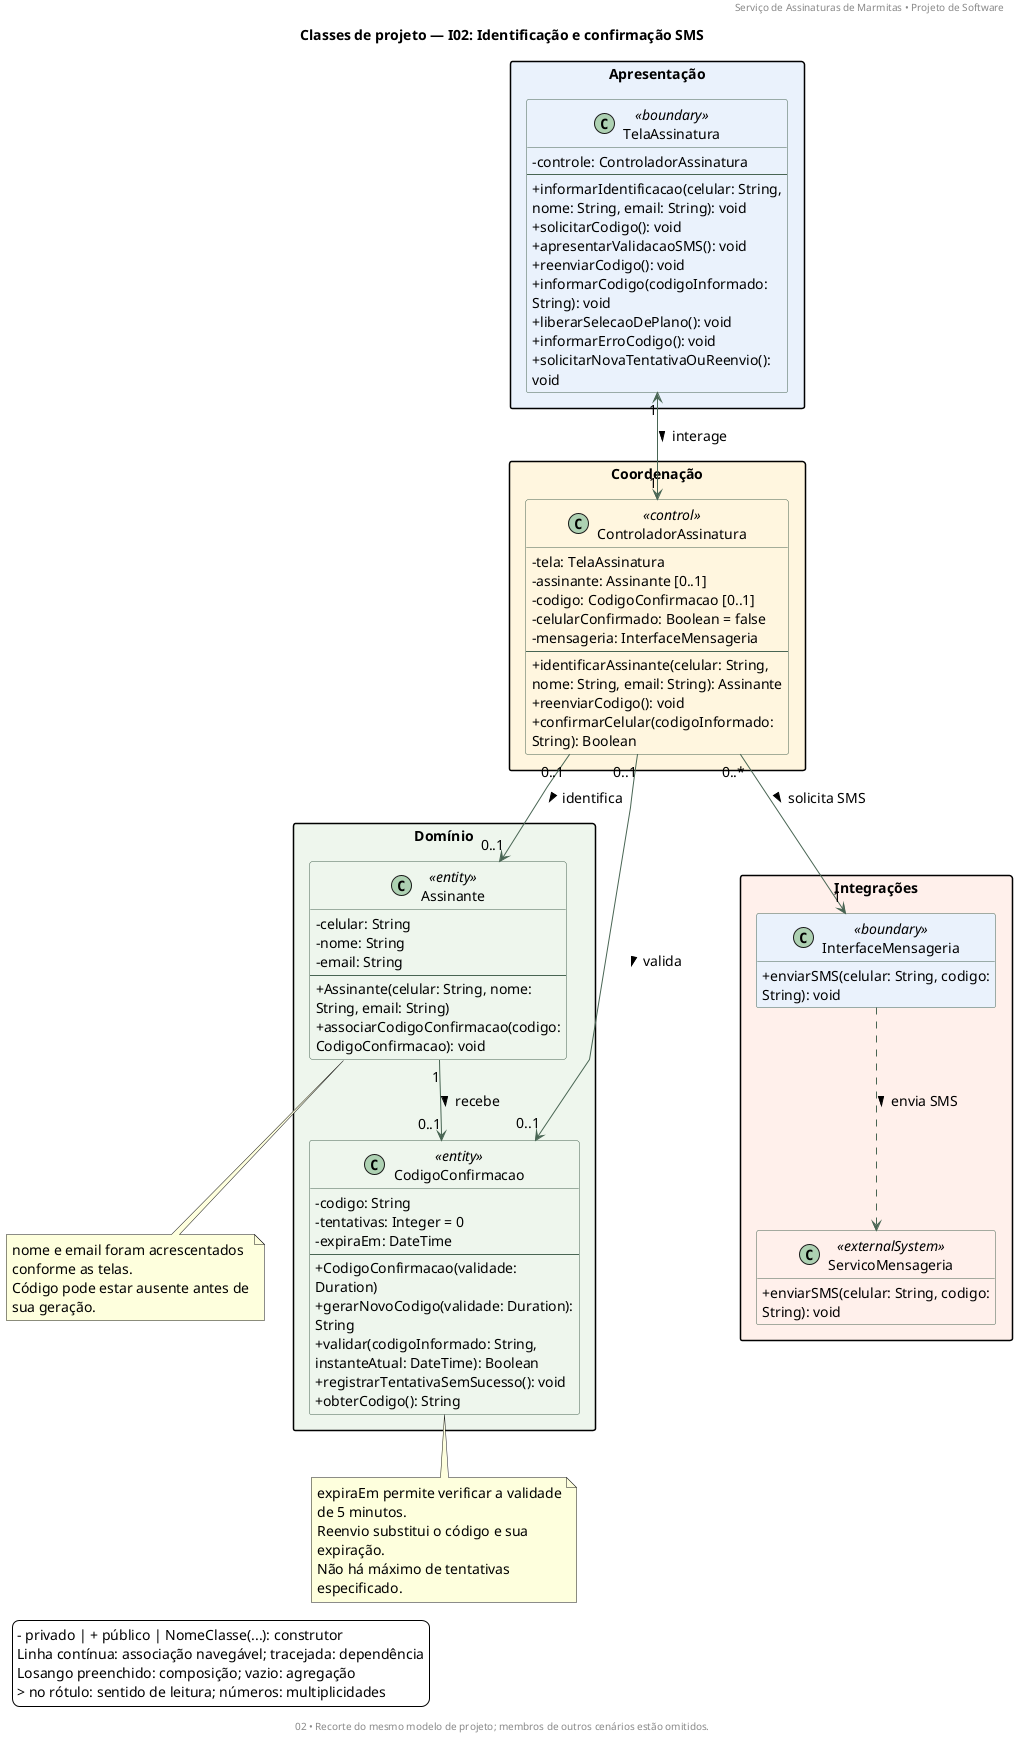

The diagram above was rendered by PlantUML. Its source (embedded in the PNG):
@startuml
skinparam backgroundColor white
skinparam shadowing false
skinparam defaultFontName SansSerif
skinparam defaultFontSize 14
skinparam classAttributeIconSize 0
skinparam wrapWidth 260
skinparam nodesep 45
skinparam ranksep 60
skinparam packageStyle rectangle
skinparam linetype polyline
skinparam class {
 BackgroundColor<<boundary>> #EAF2FC
 BackgroundColor<<control>> #FFF6DF
 BackgroundColor<<entity>> #EEF6ED
 BackgroundColor<<collection>> #F1EAF9
 BackgroundColor<<datatype>> #F7F7F7
 BackgroundColor<<externalSystem>> #FFF0EB
 BorderColor #486553
 ArrowColor #486553
}
hide empty members
header Serviço de Assinaturas de Marmitas • Projeto de Software
title <b>Classes de projeto — I02: Identificação e confirmação SMS</b>
footer 02 • Recorte do mesmo modelo de projeto; membros de outros cenários estão omitidos.
package "Apresentação" #EAF2FC {
class TelaAssinatura <<boundary>> {
  -controle: ControladorAssinatura
  --
  +informarIdentificacao(celular: String, nome: String, email: String): void
  +solicitarCodigo(): void
  +apresentarValidacaoSMS(): void
  +reenviarCodigo(): void
  +informarCodigo(codigoInformado: String): void
  +liberarSelecaoDePlano(): void
  +informarErroCodigo(): void
  +solicitarNovaTentativaOuReenvio(): void
}
}
package "Coordenação" #FFF6DF {
class ControladorAssinatura <<control>> {
  -tela: TelaAssinatura
  -assinante: Assinante [0..1]
  -codigo: CodigoConfirmacao [0..1]
  -celularConfirmado: Boolean = false
  -mensageria: InterfaceMensageria
  --
  +identificarAssinante(celular: String, nome: String, email: String): Assinante
  +reenviarCodigo(): void
  +confirmarCelular(codigoInformado: String): Boolean
}
}
package "Domínio" #EEF6ED {
class Assinante <<entity>> {
  -celular: String
  -nome: String
  -email: String
  --
  +Assinante(celular: String, nome: String, email: String)
  +associarCodigoConfirmacao(codigo: CodigoConfirmacao): void
}
class CodigoConfirmacao <<entity>> {
  -codigo: String
  -tentativas: Integer = 0
  -expiraEm: DateTime
  --
  +CodigoConfirmacao(validade: Duration)
  +gerarNovoCodigo(validade: Duration): String
  +validar(codigoInformado: String, instanteAtual: DateTime): Boolean
  +registrarTentativaSemSucesso(): void
  +obterCodigo(): String
}
}
package "Integrações" #FFF0EB {
class InterfaceMensageria <<boundary>> {
  +enviarSMS(celular: String, codigo: String): void
}
class ServicoMensageria <<externalSystem>> {
  +enviarSMS(celular: String, codigo: String): void
}
}
TelaAssinatura "1" <--> "1" ControladorAssinatura : interage >
ControladorAssinatura "0..1" --> "0..1" Assinante : identifica >
ControladorAssinatura "0..1" --> "0..1" CodigoConfirmacao : valida >
Assinante "1" --> "0..1" CodigoConfirmacao : recebe >
ControladorAssinatura "0..*" --> "1" InterfaceMensageria : solicita SMS >
InterfaceMensageria ..> ServicoMensageria : envia SMS >
note bottom of CodigoConfirmacao
expiraEm permite verificar a validade de 5 minutos.
Reenvio substitui o código e sua expiração.
Não há máximo de tentativas especificado.
end note
note bottom of Assinante
nome e email foram acrescentados conforme as telas.
Código pode estar ausente antes de sua geração.
end note
legend bottom left
  - privado | + público | NomeClasse(...): construtor
  Linha contínua: associação navegável; tracejada: dependência
  Losango preenchido: composição; vazio: agregação
  > no rótulo: sentido de leitura; números: multiplicidades
endlegend
@enduml